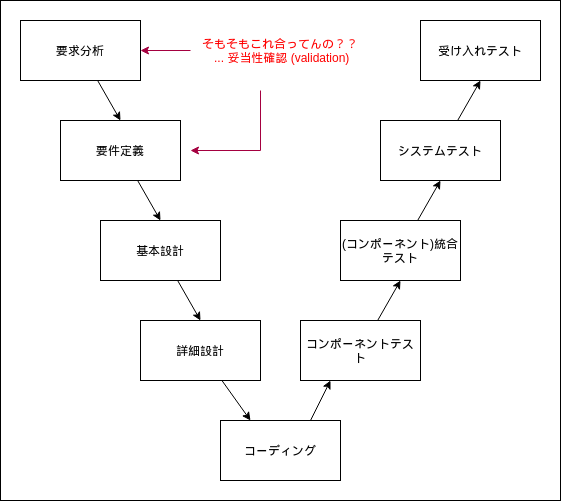

The diagram above was exported from draw.io. Its source (the exported page's mxGraphModel, read from the mxfile embedded in the PNG):
<mxGraphModel dx="1059" dy="544" grid="1" gridSize="10" guides="1" tooltips="1" connect="1" arrows="1" fold="1" page="1" pageScale="1" pageWidth="850" pageHeight="1100" math="0" shadow="0">
  <root>
    <mxCell id="0" />
    <mxCell id="1" parent="0" />
    <mxCell id="32" value="" style="rounded=0;whiteSpace=wrap;html=1;fontColor=#FF0000;" vertex="1" parent="1">
      <mxGeometry x="20" y="20" width="560" height="500" as="geometry" />
    </mxCell>
    <mxCell id="11" style="rounded=0;orthogonalLoop=1;jettySize=auto;html=1;entryX=0.5;entryY=0;entryDx=0;entryDy=0;" parent="1" source="2" target="3" edge="1">
      <mxGeometry relative="1" as="geometry" />
    </mxCell>
    <mxCell id="2" value="要求分析" style="rounded=0;whiteSpace=wrap;html=1;" parent="1" vertex="1">
      <mxGeometry x="40" y="40" width="120" height="60" as="geometry" />
    </mxCell>
    <mxCell id="12" style="edgeStyle=none;rounded=0;orthogonalLoop=1;jettySize=auto;html=1;entryX=0.5;entryY=0;entryDx=0;entryDy=0;" parent="1" source="3" target="4" edge="1">
      <mxGeometry relative="1" as="geometry" />
    </mxCell>
    <mxCell id="3" value="要件定義" style="rounded=0;whiteSpace=wrap;html=1;" parent="1" vertex="1">
      <mxGeometry x="80" y="140" width="120" height="60" as="geometry" />
    </mxCell>
    <mxCell id="13" style="edgeStyle=none;rounded=0;orthogonalLoop=1;jettySize=auto;html=1;entryX=0.5;entryY=0;entryDx=0;entryDy=0;" parent="1" source="4" target="5" edge="1">
      <mxGeometry relative="1" as="geometry" />
    </mxCell>
    <mxCell id="4" value="基本設計" style="rounded=0;whiteSpace=wrap;html=1;" parent="1" vertex="1">
      <mxGeometry x="120" y="240" width="120" height="60" as="geometry" />
    </mxCell>
    <mxCell id="14" style="edgeStyle=none;rounded=0;orthogonalLoop=1;jettySize=auto;html=1;entryX=0.25;entryY=0;entryDx=0;entryDy=0;" parent="1" source="5" target="6" edge="1">
      <mxGeometry relative="1" as="geometry" />
    </mxCell>
    <mxCell id="5" value="詳細設計" style="rounded=0;whiteSpace=wrap;html=1;" parent="1" vertex="1">
      <mxGeometry x="160" y="340" width="120" height="60" as="geometry" />
    </mxCell>
    <mxCell id="15" style="edgeStyle=none;rounded=0;orthogonalLoop=1;jettySize=auto;html=1;exitX=0.75;exitY=0;exitDx=0;exitDy=0;entryX=0.25;entryY=1;entryDx=0;entryDy=0;" parent="1" source="6" target="7" edge="1">
      <mxGeometry relative="1" as="geometry" />
    </mxCell>
    <mxCell id="6" value="コーディング" style="rounded=0;whiteSpace=wrap;html=1;" parent="1" vertex="1">
      <mxGeometry x="240" y="440" width="120" height="60" as="geometry" />
    </mxCell>
    <mxCell id="16" style="edgeStyle=none;rounded=0;orthogonalLoop=1;jettySize=auto;html=1;entryX=0.5;entryY=1;entryDx=0;entryDy=0;" parent="1" source="7" target="8" edge="1">
      <mxGeometry relative="1" as="geometry" />
    </mxCell>
    <mxCell id="7" value="コンポーネントテスト" style="rounded=0;whiteSpace=wrap;html=1;" parent="1" vertex="1">
      <mxGeometry x="320" y="340" width="120" height="60" as="geometry" />
    </mxCell>
    <mxCell id="17" style="edgeStyle=none;rounded=0;orthogonalLoop=1;jettySize=auto;html=1;entryX=0.5;entryY=1;entryDx=0;entryDy=0;" parent="1" source="8" target="9" edge="1">
      <mxGeometry relative="1" as="geometry" />
    </mxCell>
    <mxCell id="8" value="(コンポーネント)統合テスト" style="rounded=0;whiteSpace=wrap;html=1;" parent="1" vertex="1">
      <mxGeometry x="360" y="240" width="120" height="60" as="geometry" />
    </mxCell>
    <mxCell id="18" style="edgeStyle=none;rounded=0;orthogonalLoop=1;jettySize=auto;html=1;entryX=0.5;entryY=1;entryDx=0;entryDy=0;" parent="1" source="9" target="10" edge="1">
      <mxGeometry relative="1" as="geometry" />
    </mxCell>
    <mxCell id="9" value="システムテスト" style="rounded=0;whiteSpace=wrap;html=1;" parent="1" vertex="1">
      <mxGeometry x="400" y="140" width="120" height="60" as="geometry" />
    </mxCell>
    <mxCell id="21" style="edgeStyle=orthogonalEdgeStyle;rounded=0;orthogonalLoop=1;jettySize=auto;html=1;entryX=1;entryY=0.5;entryDx=0;entryDy=0;fillColor=#d80073;strokeColor=#A50040;exitX=0;exitY=0.5;exitDx=0;exitDy=0;" edge="1" parent="1" source="29" target="2">
      <mxGeometry relative="1" as="geometry">
        <mxPoint x="240" y="70" as="sourcePoint" />
      </mxGeometry>
    </mxCell>
    <mxCell id="10" value="受け入れテスト" style="rounded=0;whiteSpace=wrap;html=1;" parent="1" vertex="1">
      <mxGeometry x="440" y="40" width="120" height="60" as="geometry" />
    </mxCell>
    <mxCell id="29" value="そもそもこれ合ってんの？？&lt;br&gt;&amp;nbsp;... 妥当性確認 (validation)" style="text;html=1;strokeColor=none;fillColor=none;align=center;verticalAlign=middle;whiteSpace=wrap;rounded=0;fontColor=#FF0000;" vertex="1" parent="1">
      <mxGeometry x="210" y="60" width="180" height="20" as="geometry" />
    </mxCell>
    <mxCell id="31" style="edgeStyle=orthogonalEdgeStyle;rounded=0;orthogonalLoop=1;jettySize=auto;html=1;fillColor=#d80073;strokeColor=#A50040;" edge="1" parent="1">
      <mxGeometry relative="1" as="geometry">
        <mxPoint x="280" y="110" as="sourcePoint" />
        <mxPoint x="210" y="170" as="targetPoint" />
        <Array as="points">
          <mxPoint x="280" y="170" />
        </Array>
      </mxGeometry>
    </mxCell>
  </root>
</mxGraphModel>